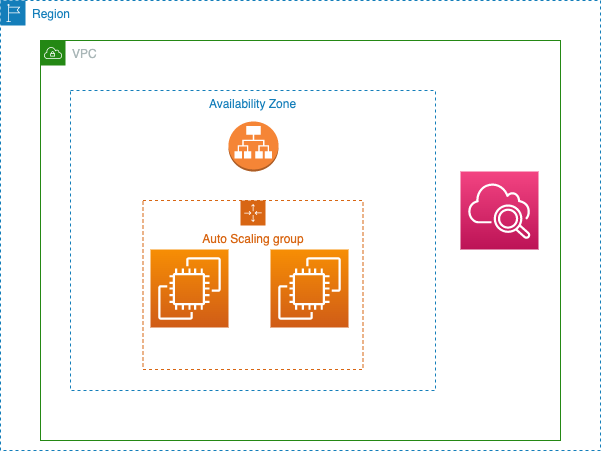

The diagram above was exported from draw.io. Its source (the exported page's mxGraphModel, read from the mxfile embedded in the PNG):
<mxGraphModel dx="1186" dy="672" grid="1" gridSize="10" guides="1" tooltips="1" connect="1" arrows="1" fold="1" page="1" pageScale="1" pageWidth="827" pageHeight="1169" math="0" shadow="0">
  <root>
    <mxCell id="0" />
    <mxCell id="1" parent="0" />
    <mxCell id="CxHYiIJPefYpLNyhE-on-1" value="Region" style="points=[[0,0],[0.25,0],[0.5,0],[0.75,0],[1,0],[1,0.25],[1,0.5],[1,0.75],[1,1],[0.75,1],[0.5,1],[0.25,1],[0,1],[0,0.75],[0,0.5],[0,0.25]];outlineConnect=0;gradientColor=none;html=1;whiteSpace=wrap;fontSize=12;fontStyle=0;container=1;pointerEvents=0;collapsible=0;recursiveResize=0;shape=mxgraph.aws4.group;grIcon=mxgraph.aws4.group_region;strokeColor=#147EBA;fillColor=none;verticalAlign=top;align=left;spacingLeft=30;fontColor=#147EBA;dashed=1;" parent="1" vertex="1">
      <mxGeometry x="120" y="110" width="600" height="450" as="geometry" />
    </mxCell>
    <mxCell id="CxHYiIJPefYpLNyhE-on-2" value="VPC" style="points=[[0,0],[0.25,0],[0.5,0],[0.75,0],[1,0],[1,0.25],[1,0.5],[1,0.75],[1,1],[0.75,1],[0.5,1],[0.25,1],[0,1],[0,0.75],[0,0.5],[0,0.25]];outlineConnect=0;gradientColor=none;html=1;whiteSpace=wrap;fontSize=12;fontStyle=0;container=1;pointerEvents=0;collapsible=0;recursiveResize=0;shape=mxgraph.aws4.group;grIcon=mxgraph.aws4.group_vpc;strokeColor=#248814;fillColor=none;verticalAlign=top;align=left;spacingLeft=30;fontColor=#AAB7B8;dashed=0;" parent="CxHYiIJPefYpLNyhE-on-1" vertex="1">
      <mxGeometry x="40" y="40" width="520" height="400" as="geometry" />
    </mxCell>
    <mxCell id="CxHYiIJPefYpLNyhE-on-6" value="Availability Zone" style="fillColor=none;strokeColor=#147EBA;dashed=1;verticalAlign=top;fontStyle=0;fontColor=#147EBA;" parent="CxHYiIJPefYpLNyhE-on-2" vertex="1">
      <mxGeometry x="30" y="50" width="365" height="300" as="geometry" />
    </mxCell>
    <mxCell id="CxHYiIJPefYpLNyhE-on-10" value="" style="sketch=0;points=[[0,0,0],[0.25,0,0],[0.5,0,0],[0.75,0,0],[1,0,0],[0,1,0],[0.25,1,0],[0.5,1,0],[0.75,1,0],[1,1,0],[0,0.25,0],[0,0.5,0],[0,0.75,0],[1,0.25,0],[1,0.5,0],[1,0.75,0]];points=[[0,0,0],[0.25,0,0],[0.5,0,0],[0.75,0,0],[1,0,0],[0,1,0],[0.25,1,0],[0.5,1,0],[0.75,1,0],[1,1,0],[0,0.25,0],[0,0.5,0],[0,0.75,0],[1,0.25,0],[1,0.5,0],[1,0.75,0]];outlineConnect=0;fontColor=#232F3E;gradientColor=#F34482;gradientDirection=north;fillColor=#BC1356;strokeColor=#ffffff;dashed=0;verticalLabelPosition=bottom;verticalAlign=top;align=center;html=1;fontSize=12;fontStyle=0;aspect=fixed;shape=mxgraph.aws4.resourceIcon;resIcon=mxgraph.aws4.cloudwatch_2;" parent="CxHYiIJPefYpLNyhE-on-2" vertex="1">
      <mxGeometry x="420" y="131" width="78" height="78" as="geometry" />
    </mxCell>
    <mxCell id="CxHYiIJPefYpLNyhE-on-7" value="Auto Scaling group" style="points=[[0,0],[0.25,0],[0.5,0],[0.75,0],[1,0],[1,0.25],[1,0.5],[1,0.75],[1,1],[0.75,1],[0.5,1],[0.25,1],[0,1],[0,0.75],[0,0.5],[0,0.25]];outlineConnect=0;gradientColor=none;html=1;whiteSpace=wrap;fontSize=12;fontStyle=0;container=1;pointerEvents=0;collapsible=0;recursiveResize=0;shape=mxgraph.aws4.groupCenter;grIcon=mxgraph.aws4.group_auto_scaling_group;grStroke=1;strokeColor=#D86613;fillColor=none;verticalAlign=top;align=center;fontColor=#D86613;dashed=1;spacingTop=25;" parent="CxHYiIJPefYpLNyhE-on-2" vertex="1">
      <mxGeometry x="102.5" y="160" width="220" height="169" as="geometry" />
    </mxCell>
    <mxCell id="CxHYiIJPefYpLNyhE-on-8" value="" style="sketch=0;points=[[0,0,0],[0.25,0,0],[0.5,0,0],[0.75,0,0],[1,0,0],[0,1,0],[0.25,1,0],[0.5,1,0],[0.75,1,0],[1,1,0],[0,0.25,0],[0,0.5,0],[0,0.75,0],[1,0.25,0],[1,0.5,0],[1,0.75,0]];outlineConnect=0;fontColor=#232F3E;gradientColor=#F78E04;gradientDirection=north;fillColor=#D05C17;strokeColor=#ffffff;dashed=0;verticalLabelPosition=bottom;verticalAlign=top;align=center;html=1;fontSize=12;fontStyle=0;aspect=fixed;shape=mxgraph.aws4.resourceIcon;resIcon=mxgraph.aws4.ec2;" parent="CxHYiIJPefYpLNyhE-on-2" vertex="1">
      <mxGeometry x="110" y="209" width="78" height="78" as="geometry" />
    </mxCell>
    <mxCell id="CxHYiIJPefYpLNyhE-on-9" value="" style="sketch=0;points=[[0,0,0],[0.25,0,0],[0.5,0,0],[0.75,0,0],[1,0,0],[0,1,0],[0.25,1,0],[0.5,1,0],[0.75,1,0],[1,1,0],[0,0.25,0],[0,0.5,0],[0,0.75,0],[1,0.25,0],[1,0.5,0],[1,0.75,0]];outlineConnect=0;fontColor=#232F3E;gradientColor=#F78E04;gradientDirection=north;fillColor=#D05C17;strokeColor=#ffffff;dashed=0;verticalLabelPosition=bottom;verticalAlign=top;align=center;html=1;fontSize=12;fontStyle=0;aspect=fixed;shape=mxgraph.aws4.resourceIcon;resIcon=mxgraph.aws4.ec2;" parent="CxHYiIJPefYpLNyhE-on-2" vertex="1">
      <mxGeometry x="230" y="209" width="78" height="78" as="geometry" />
    </mxCell>
    <mxCell id="FjAEDkcxew3Zp16EbH4L-1" value="" style="outlineConnect=0;dashed=0;verticalLabelPosition=bottom;verticalAlign=top;align=center;html=1;shape=mxgraph.aws3.application_load_balancer;fillColor=#F58536;gradientColor=none;" vertex="1" parent="CxHYiIJPefYpLNyhE-on-2">
      <mxGeometry x="188" y="81" width="50" height="50" as="geometry" />
    </mxCell>
  </root>
</mxGraphModel>